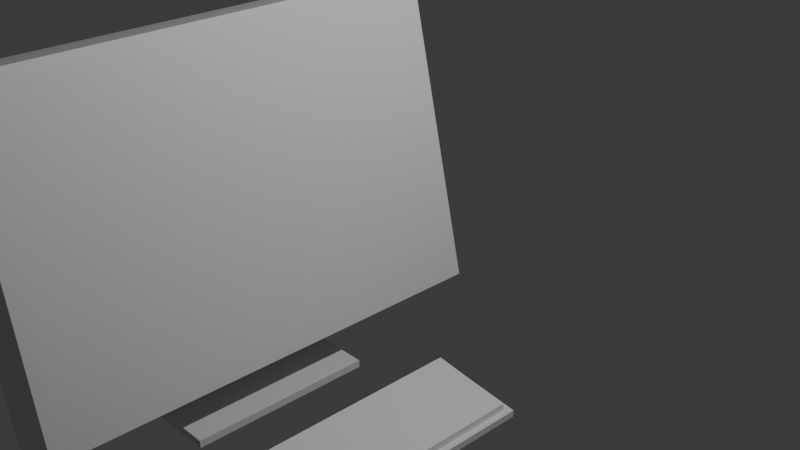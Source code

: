 # Source: imac.blend  (saved by Blender 4.3.34; exported with 4.5.12 LTS)
import bpy
from mathutils import Matrix  # noqa: F401  (used for matrix-valued properties, if any)

bpy.ops.wm.read_factory_settings(use_empty=True)
scene = bpy.context.scene
scene.name = 'Scene'

# ---- collections
col_collection = bpy.data.collections.new('Collection'); scene.collection.children.link(col_collection)

# ---- materials (node trees are filled in below, after node groups)
mat_material = bpy.data.materials.new('Material')
mat_material.alpha_threshold = 0.0
mat_material.roughness = 0.5
mat_material.line_color = (0.0, 0.0, 0.0, 1.0)

# ---- material node trees
mat_material.use_nodes = True; mat_material.node_tree.nodes.clear()
_N = mat_material.node_tree.nodes; _L = mat_material.node_tree.links
n0 = _N.new('ShaderNodeOutputMaterial'); n0.name = 'Material Output'; n0.location = (300, 300)
n1 = _N.new('ShaderNodeBsdfPrincipled'); n1.name = 'Principled BSDF'; n1.location = (10, 300)
n1.inputs[3].default_value = 1.45
_L.new(n1.outputs[0], n0.inputs[0])
n0.is_active_output = True

# ---- world
world_world = bpy.data.worlds.new('World'); scene.world = world_world
world_world.use_nodes = True; world_world.node_tree.nodes.clear()
_N = world_world.node_tree.nodes; _L = world_world.node_tree.links
n0 = _N.new('ShaderNodeOutputWorld'); n0.name = 'World Output'; n0.location = (300, 300)
n1 = _N.new('ShaderNodeBackground'); n1.name = 'Background'; n1.location = (10, 300)
n1.inputs[0].default_value = (0.05088, 0.05088, 0.05088, 1.0)
_L.new(n1.outputs[0], n0.inputs[0])
n0.is_active_output = True
world_world.color = (0.05088, 0.05088, 0.05088)
world_world.sun_shadow_jitter_overblur = 0.0

# ---- cameras
cam_camera = bpy.data.cameras.new('Camera')
cam_camera.clip_end = 100.0
cam_camera.ortho_scale = 7.314

# ---- lights
light_light = bpy.data.lights.new('Light', 'POINT')
light_light.energy = 1000.0
light_light.shadow_soft_size = 0.1

# ---- meshes
me_cube = bpy.data.meshes.new('Cube')
me_cube.from_pydata([(-0.3259, 0.8677, 2.226), (-0.3259, 0.8677, -0.2681), (-0.3222, -3.795, 2.225), (-0.3221, -3.795, -0.269), (-1.0, 1.0, 2.334), (-1.0, 1.0, -1.0), (-1.0, -3.934, 2.334), (-1.0, -3.934, -1.0), (-0.3251, 1.0, 2.334), (-0.3251, 1.0, -1.0), (-0.3251, -3.934, 2.334), (-0.3251, -3.934, -1.0), (0.1667, -3.073, -1.705), (0.3039, -2.983, -1.469), (0.1667, 0.04352, -1.705), (0.3039, -0.01367, -1.469), (1.178, -3.073, -1.944), (1.141, -2.999, -1.782), (1.178, 0.04352, -1.944), (1.141, -0.02949, -1.782), (0.2158, -3.057, -1.524), (0.2158, 0.05952, -1.524), (1.195, 0.04352, -1.872), (1.195, -3.073, -1.872), (0.2818, -2.989, -1.539), (0.2818, -0.008355, -1.539), (1.129, -0.02436, -1.856), (1.129, -3.005, -1.856)], [], [(8, 4, 6, 10), (11, 10, 6, 7), (7, 6, 4, 5), (5, 9, 11, 7), (1, 0, 2, 3), (5, 4, 8, 9), (0, 1, 9, 8), (3, 2, 10, 11), (2, 0, 8, 10), (1, 3, 11, 9), (12, 20, 21, 14), (14, 21, 22, 18), (18, 22, 23, 16), (16, 23, 20, 12), (14, 18, 16, 12), (19, 15, 13, 17), (24, 25, 21, 20), (25, 26, 22, 21), (26, 27, 23, 22), (27, 24, 20, 23), (13, 15, 25, 24), (15, 19, 26, 25), (19, 17, 27, 26), (17, 13, 24, 27)])
_uv = me_cube.uv_layers.new(name='UVMap')
_uv.uv.foreach_set('vector', [0.625, 0.5, 0.875, 0.5, 0.875, 0.75, 0.625, 0.75, 0.375, 0.75, 0.625, 0.75, 0.625, 1.0, 0.375, 1.0, 0.375, 0.0, 0.625, 0.0, 0.625, 0.25, 0.375, 0.25, 0.125, 0.5, 0.375, 0.5, 0.375, 0.75, 0.125, 0.75, 0.3982, 0.5157, 0.6018, 0.5157, 0.6018, 0.7343, 0.3982, 0.7343, 0.375, 0.25, 0.625, 0.25, 0.625, 0.5, 0.375, 0.5, 0.6018, 0.5157, 0.3982, 0.5157, 0.375, 0.5, 0.625, 0.5, 0.3982, 0.7343, 0.6018, 0.7343, 0.625, 0.75, 0.375, 0.75, 0.6018, 0.7343, 0.6018, 0.5157, 0.625, 0.5, 0.625, 0.75, 0.3982, 0.5157, 0.3982, 0.7343, 0.375, 0.75, 0.375, 0.5, 0.375, 0.0, 0.625, 0.0, 0.625, 0.25, 0.375, 0.25, 0.375, 0.25, 0.625, 0.25, 0.625, 0.5, 0.375, 0.5, 0.375, 0.5, 0.625, 0.5, 0.625, 0.75, 0.375, 0.75, 0.375, 0.75, 0.625, 0.75, 0.625, 1.0, 0.375, 1.0, 0.125, 0.5, 0.375, 0.5, 0.375, 0.75, 0.125, 0.75, 0.6393, 0.5055, 0.8607, 0.5055, 0.8607, 0.7445, 0.6393, 0.7445, 0.862, 0.7449, 0.862, 0.5051, 0.875, 0.5, 0.875, 0.75, 0.862, 0.5051, 0.638, 0.5051, 0.625, 0.5, 0.875, 0.5, 0.638, 0.5051, 0.638, 0.7449, 0.625, 0.75, 0.625, 0.5, 0.638, 0.7449, 0.862, 0.7449, 0.875, 0.75, 0.625, 0.75, 0.8607, 0.7445, 0.8607, 0.5055, 0.862, 0.5051, 0.862, 0.7449, 0.8607, 0.5055, 0.6393, 0.5055, 0.638, 0.5051, 0.862, 0.5051, 0.6393, 0.5055, 0.6393, 0.7445, 0.638, 0.7449, 0.638, 0.5051, 0.6393, 0.7445, 0.8607, 0.7445, 0.862, 0.7449, 0.638, 0.7449])
me_cube.materials.append(mat_material)
me_cube.use_mirror_vertex_groups = False
me_cube.update()
me_cube_001 = bpy.data.meshes.new('Cube.001')
me_cube_001.from_pydata([(-1.0, -1.0, 0.9189), (-1.0, -1.0, 1.0), (-1.0, 1.0, 0.9189), (-1.0, 1.0, 1.0), (0.3328, -1.0, 0.9189), (0.3328, -1.0, 1.0), (0.3328, 1.0, 0.9189), (0.3328, 1.0, 1.0)], [], [(0, 1, 3, 2), (2, 3, 7, 6), (6, 7, 5, 4), (4, 5, 1, 0), (2, 6, 4, 0), (7, 3, 1, 5)])
_uv = me_cube_001.uv_layers.new(name='UVMap')
_uv.uv.foreach_set('vector', [0.375, 0.0, 0.625, 0.0, 0.625, 0.25, 0.375, 0.25, 0.375, 0.25, 0.625, 0.25, 0.625, 0.5, 0.375, 0.5, 0.375, 0.5, 0.625, 0.5, 0.625, 0.75, 0.375, 0.75, 0.375, 0.75, 0.625, 0.75, 0.625, 1.0, 0.375, 1.0, 0.125, 0.5, 0.375, 0.5, 0.375, 0.75, 0.125, 0.75, 0.625, 0.5, 0.875, 0.5, 0.875, 0.75, 0.625, 0.75])
me_cube_001.update()
me_cube_002 = bpy.data.meshes.new('Cube.002')
me_cube_002.from_pydata([(-1.069, -1.0, 0.893), (-0.9818, -1.0, 0.9516), (-1.069, 1.0, 0.893), (-0.9818, 1.0, 0.9516), (0.2716, -1.0, 0.9065), (0.2484, -1.0, 0.9683), (0.2716, 1.0, 0.9065), (0.2484, 1.0, 0.9683)], [], [(0, 1, 3, 2), (2, 3, 7, 6), (6, 7, 5, 4), (4, 5, 1, 0), (2, 6, 4, 0), (7, 3, 1, 5)])
_uv = me_cube_002.uv_layers.new(name='UVMap')
_uv.uv.foreach_set('vector', [0.375, 0.0, 0.625, 0.0, 0.625, 0.25, 0.375, 0.25, 0.375, 0.25, 0.625, 0.25, 0.625, 0.5, 0.3749, 0.5, 0.3749, 0.5, 0.625, 0.5, 0.625, 0.75, 0.3749, 0.75, 0.3749, 0.75, 0.625, 0.75, 0.625, 1.0, 0.375, 1.0, 0.125, 0.5, 0.3749, 0.5, 0.3749, 0.75, 0.125, 0.75, 0.625, 0.5, 0.875, 0.5, 0.875, 0.75, 0.625, 0.75])
me_cube_002.update()

# ---- objects
ob_cube = bpy.data.objects.new('Cube', me_cube)
ob_light = bpy.data.objects.new('Light', light_light)
ob_camera = bpy.data.objects.new('Camera', cam_camera)
ob_cube_001 = bpy.data.objects.new('Cube.001', me_cube_001)
ob_cube_002 = bpy.data.objects.new('Cube.002', me_cube_002)

# ---- transforms, parenting, visibility, modifiers, constraints
ob_cube.location = (0.0, 0.0, 0.0)
ob_cube.rotation_euler = (0.0, -0.2324, 0.0)
ob_cube.lock_rotations_4d = False
ob_cube.empty_display_type = 'ARROWS'
ob_cube.lineart.crease_threshold = 0.0
ob_light.location = (4.076, 1.005, 5.904)
ob_light.rotation_euler = (0.6503, 0.05522, 1.866)
ob_light.lock_rotations_4d = False
ob_light.empty_display_type = 'ARROWS'
ob_light.color = (0.0, 0.0, 0.0, 0.0)
ob_light.lineart.crease_threshold = 0.0
ob_camera.location = (7.359, -6.926, 4.958)
ob_camera.rotation_euler = (1.109, 0.0, 0.8149)
ob_camera.lock_rotations_4d = False
ob_camera.empty_display_type = 'ARROWS'
ob_camera.color = (0.0, 0.0, 0.0, 0.0)
ob_camera.display_type = 'WIRE'
ob_camera.lineart.crease_threshold = 0.0
ob_cube_001.location = (-0.4224, -1.493, -2.526)
ob_cube_002.location = (-2.175, -1.493, -0.9523)
ob_cube_002.rotation_euler = (-0.0, 1.93, -0.0)

# ---- collection membership
col_collection.objects.link(ob_cube)
col_collection.objects.link(ob_light)
col_collection.objects.link(ob_camera)
col_collection.objects.link(ob_cube_001)
col_collection.objects.link(ob_cube_002)

# ---- scene / render settings (as saved in the file)
scene.camera = ob_camera
scene.frame_start = 1; scene.frame_end = 250; scene.frame_set(1)
scene.render.engine = 'BLENDER_EEVEE_NEXT'
bpy.context.view_layer.update()
